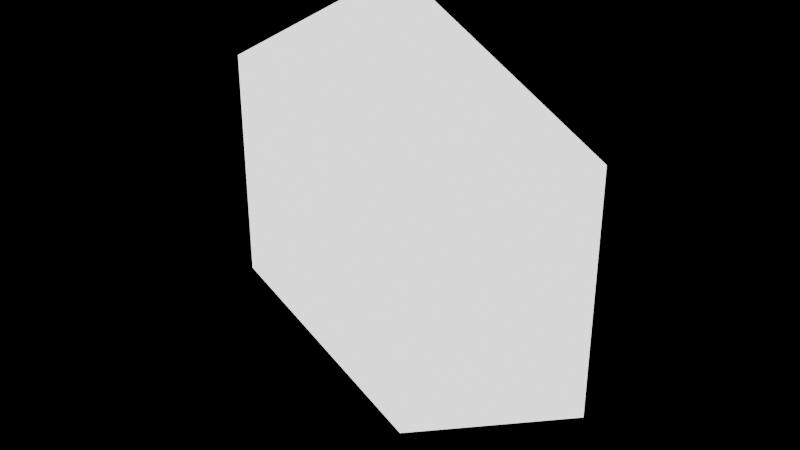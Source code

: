 # Source: Tesseract.blend  (saved by Blender 4.3.34; exported with 4.5.12 LTS)
import bpy
from mathutils import Matrix  # noqa: F401  (used for matrix-valued properties, if any)

bpy.ops.wm.read_factory_settings(use_empty=True)
scene = bpy.context.scene
scene.name = 'MineSpot'

# ---- materials (node trees are filled in below, after node groups)
mat_glowwhite = bpy.data.materials.new('GlowWhite')

# ---- material node trees
mat_glowwhite.use_nodes = True; mat_glowwhite.node_tree.nodes.clear()
_N = mat_glowwhite.node_tree.nodes; _L = mat_glowwhite.node_tree.links
n0 = _N.new('ShaderNodeOutputMaterial'); n0.name = 'Material Output'; n0.location = (300, 300)
n1 = _N.new('ShaderNodeEmission'); n1.name = 'Emission'; n1.location = (10, 300)
n1.inputs[1].default_value = 1.8
_L.new(n1.outputs[0], n0.inputs[0])
n0.is_active_output = True

# ---- meshes
me_minespot = bpy.data.meshes.new('MineSpot')
me_minespot.from_pydata([(0.0, 0.0, 30.0), (-25.98, 0.0, 15.0), (-25.98, 0.0, -15.0), (0.0, 0.0, -30.0), (25.98, 0.0, -15.0), (25.98, 0.0, 15.0)], [], [(1, 2, 3, 4, 5, 0)])
_uv = me_minespot.uv_layers.new(name='UVMap')
_uv.uv.foreach_set('vector', [0.0, 0.0, 0.0, 0.0, 0.0, 0.0, 0.0, 0.0, 0.0, 0.0, 0.0, 0.0])
me_minespot.materials.append(mat_glowwhite)
me_minespot.update()

# ---- objects
ob_minespot = bpy.data.objects.new('MineSpot', me_minespot)

# ---- transforms, parenting, visibility, modifiers, constraints
ob_minespot.location = (0.0, 0.0, 0.0)

# ---- collection membership
scene.collection.objects.link(ob_minespot)

# ---- scene / render settings (as saved in the file)
scene.frame_start = 1; scene.frame_end = 250; scene.frame_set(1)
scene.render.engine = 'BLENDER_EEVEE_NEXT'
scene.render.image_settings.exr_codec = 'NONE'
scene.render.simplify_subdivision_render = 0
scene.render.simplify_child_particles_render = 0.0
scene.eevee.use_volume_custom_range = False
scene.eevee.use_fast_gi = False
scene.eevee.use_shadows = False
scene.view_settings.white_balance_temperature = 0.0
scene.view_settings.white_balance_tint = 0.0
scene.view_settings.white_balance_whitepoint = (2.97, 0.5193, -0.0414)
bpy.context.view_layer.update()

# ---- added for rendering (the .blend has no active camera): camera
cam_auto = bpy.data.cameras.new('AutoCamera')
cam_auto.lens = 50.0
cam_auto.sensor_width = 36.0
cam_auto.clip_end = 1288.82
ob_auto_camera = bpy.data.objects.new('AutoCamera', cam_auto)
scene.collection.objects.link(ob_auto_camera)
ob_auto_camera.location = (73.4374, -88.1249, 58.7499)
ob_auto_camera.rotation_euler = (1.09748, -7.21219e-08, 0.694738)
scene.camera = ob_auto_camera
bpy.context.view_layer.update()
